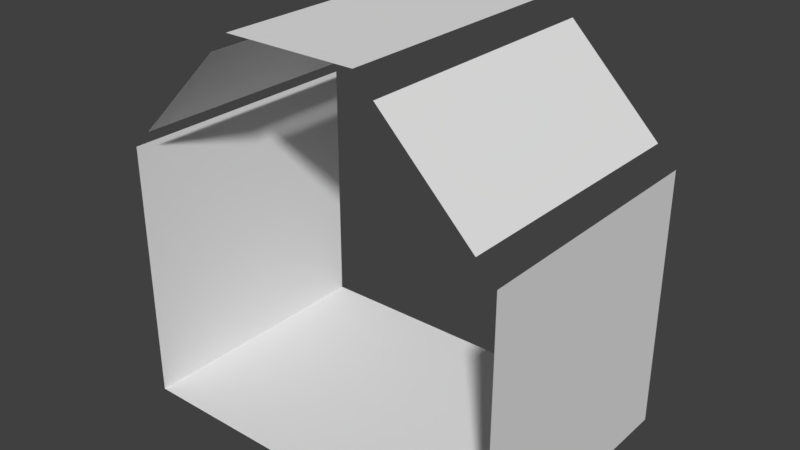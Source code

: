 # Source: HallwayBase.blend  (saved by Blender 2.79.0; exported with 4.5.12 LTS)
import bpy
from mathutils import Matrix  # noqa: F401  (used for matrix-valued properties, if any)

bpy.ops.wm.read_factory_settings(use_empty=True)
scene = bpy.context.scene
scene.name = 'Scene'

# ---- collections
col_collection_1 = bpy.data.collections.new('Collection 1'); scene.collection.children.link(col_collection_1)

# ---- world
world_world = bpy.data.worlds.new('World'); scene.world = world_world
world_world.color = (0.05088, 0.05088, 0.05088)
world_world.use_sun_shadow = False
world_world.sun_shadow_jitter_overblur = 0.0
world_world.cycles.sampling_method = 'MANUAL'

# ---- meshes
me_plane_001 = bpy.data.meshes.new('Plane.001')
me_plane_001.from_pydata([(-1.0, -5.0, 0.0), (1.0, -5.0, 0.0), (-1.0, -3.0, 0.0), (1.0, -3.0, 0.0), (1.0, -5.0, 0.0), (3.0, -5.0, 0.0), (1.0, -3.0, 0.0), (3.0, -3.0, 0.0), (-3.0, -5.0, 0.0), (-1.0, -5.0, 0.0), (-3.0, -3.0, 0.0), (-1.0, -3.0, 0.0), (-1.0, -7.0, 0.0), (1.0, -7.0, 0.0), (-1.0, -5.0, 0.0), (1.0, -5.0, 0.0), (-3.0, -7.0, 0.0), (-1.0, -7.0, 0.0), (-3.0, -5.0, 0.0), (-1.0, -5.0, 0.0), (1.0, -7.0, 0.0), (3.0, -7.0, 0.0), (1.0, -5.0, 0.0), (3.0, -5.0, 0.0), (-3.0, -7.0, 2.0), (-3.0, -7.0, 0.0), (-3.0, -5.0, 2.0), (-3.0, -5.0, 0.0), (-3.0, -5.0, 2.0), (-3.0, -5.0, 0.0), (-3.0, -3.0, 2.0), (-3.0, -3.0, 0.0), (-3.0, -7.0, 4.0), (-3.0, -7.0, 2.0), (-3.0, -5.0, 4.0), (-3.0, -5.0, 2.0), (-3.0, -5.0, 4.0), (-3.0, -5.0, 2.0), (-3.0, -3.0, 4.0), (-3.0, -3.0, 2.0), (1.0, -5.0, 6.0), (-1.0, -5.0, 6.0), (1.0, -3.0, 6.0), (-1.0, -3.0, 6.0), (3.0, -5.0, 2.0), (3.0, -5.0, 4.0), (3.0, -3.0, 2.0), (3.0, -3.0, 4.0), (3.0, -5.0, 0.0), (3.0, -5.0, 2.0), (3.0, -3.0, 0.0), (3.0, -3.0, 2.0), (2.707, -5.0, 4.293), (1.293, -5.0, 5.707), (2.707, -3.0, 4.293), (1.293, -3.0, 5.707), (-1.293, -5.0, 5.707), (-2.707, -5.0, 4.293), (-1.293, -3.0, 5.707), (-2.707, -3.0, 4.293), (-1.293, -7.0, 5.707), (-2.707, -7.0, 4.293), (-1.293, -5.0, 5.707), (-2.707, -5.0, 4.293), (2.707, -7.0, 4.293), (1.293, -7.0, 5.707), (2.707, -5.0, 4.293), (1.293, -5.0, 5.707), (3.0, -7.0, 0.0), (3.0, -7.0, 2.0), (3.0, -5.0, 0.0), (3.0, -5.0, 2.0), (3.0, -7.0, 2.0), (3.0, -7.0, 4.0), (3.0, -5.0, 2.0), (3.0, -5.0, 4.0), (1.0, -7.0, 6.0), (-1.0, -7.0, 6.0), (1.0, -5.0, 6.0), (-1.0, -5.0, 6.0)], [], [(0, 1, 3, 2), (4, 5, 7, 6), (8, 9, 11, 10), (12, 13, 15, 14), (16, 17, 19, 18), (20, 21, 23, 22), (24, 25, 27, 26), (28, 29, 31, 30), (32, 33, 35, 34), (36, 37, 39, 38), (40, 41, 43, 42), (44, 45, 47, 46), (48, 49, 51, 50), (52, 53, 55, 54), (56, 57, 59, 58), (60, 61, 63, 62), (64, 65, 67, 66), (68, 69, 71, 70), (72, 73, 75, 74), (76, 77, 79, 78)])
me_plane_001.use_remesh_preserve_volume = False
me_plane_001.use_remesh_preserve_attributes = False
me_plane_001.use_mirror_vertex_groups = False
me_plane_001.update()

# ---- objects
ob_plane_001 = bpy.data.objects.new('Plane.001', me_plane_001)

# ---- transforms, parenting, visibility, modifiers, constraints
ob_plane_001.location = (0.0, 0.0, 0.0)
ob_plane_001.lineart.crease_threshold = 0.0

# ---- collection membership
col_collection_1.objects.link(ob_plane_001)

# ---- scene / render settings (as saved in the file)
scene.frame_start = 1; scene.frame_end = 250; scene.frame_set(1)
scene.render.engine = 'BLENDER_EEVEE_NEXT'
scene.render.resolution_percentage = 50
scene.render.dither_intensity = 0.0
scene.cycles.use_denoising = False
scene.cycles.samples = 128
scene.cycles.sampling_pattern = 'TABULATED_SOBOL'
scene.cycles.use_adaptive_sampling = False
scene.cycles.use_light_tree = False
scene.cycles.blur_glossy = 0.0
scene.cycles.sample_clamp_indirect = 0.0
scene.view_settings.view_transform = 'Standard'
bpy.context.view_layer.update()

# ---- added for rendering (the .blend has no active camera and no usable light): camera, sun
cam_auto = bpy.data.cameras.new('AutoCamera')
cam_auto.lens = 50.0
cam_auto.sensor_width = 36.0
cam_auto.clip_end = 1000.0
ob_auto_camera = bpy.data.objects.new('AutoCamera', cam_auto)
scene.collection.objects.link(ob_auto_camera)
ob_auto_camera.location = (8.67938, -15.4153, 9.9435)
ob_auto_camera.rotation_euler = (1.09748, -7.21219e-08, 0.694738)
scene.camera = ob_auto_camera
light_auto_sun = bpy.data.lights.new('AutoSun', 'SUN')
light_auto_sun.energy = 3.0
light_auto_sun.angle = 0.0523599
ob_auto_sun = bpy.data.objects.new('AutoSun', light_auto_sun)
scene.collection.objects.link(ob_auto_sun)
ob_auto_sun.rotation_euler = (0.872665, 0.174533, 0.523599)
bpy.context.view_layer.update()

